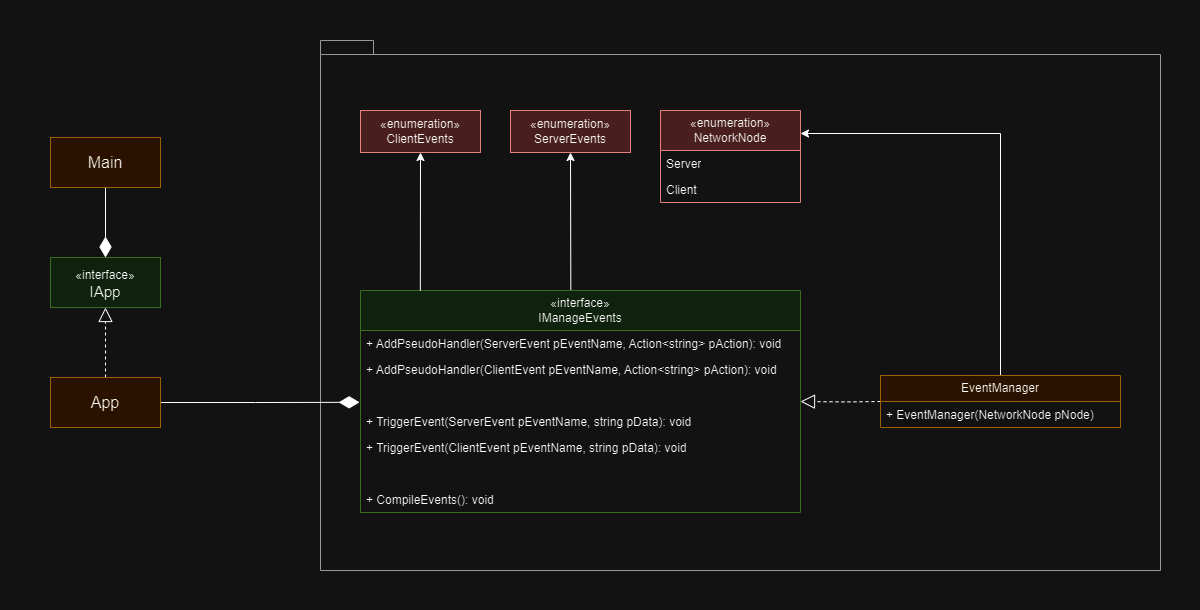

The diagram above was exported from draw.io. Its source (the exported page's mxGraphModel, read from the mxfile embedded in the PNG):
<mxGraphModel dx="2817" dy="2296" grid="1" gridSize="10" guides="1" tooltips="1" connect="1" arrows="1" fold="1" page="1" pageScale="1" pageWidth="827" pageHeight="1169" math="0" shadow="0">
  <root>
    <mxCell id="0" />
    <mxCell id="1" parent="0" />
    <mxCell id="2" value="" style="shape=folder;fontStyle=1;spacingTop=10;tabWidth=40;tabHeight=14;tabPosition=left;html=1;whiteSpace=wrap;fillColor=none;fontColor=#333333;strokeColor=#666666;" vertex="1" parent="1">
      <mxGeometry x="-320" y="-50" width="840" height="530" as="geometry" />
    </mxCell>
    <mxCell id="3" value="" style="endArrow=classic;html=1;rounded=0;exitX=0.478;exitY=0.002;exitDx=0;exitDy=0;exitPerimeter=0;entryX=0.5;entryY=1;entryDx=0;entryDy=0;" edge="1" source="4" target="19" parent="1">
      <mxGeometry width="50" height="50" relative="1" as="geometry">
        <mxPoint x="-50.16999999999999" y="200" as="sourcePoint" />
        <mxPoint x="-50.16999999999999" y="112" as="targetPoint" />
      </mxGeometry>
    </mxCell>
    <mxCell id="4" value="«interface»&lt;br&gt;&lt;div&gt;IManageEvents&lt;/div&gt;" style="swimlane;fontStyle=0;childLayout=stackLayout;horizontal=1;startSize=40;fillColor=#d5e8d4;horizontalStack=0;resizeParent=1;resizeParentMax=0;resizeLast=0;collapsible=1;marginBottom=0;whiteSpace=wrap;html=1;strokeColor=#82b366;" vertex="1" parent="1">
      <mxGeometry x="-280" y="200" width="440" height="222" as="geometry" />
    </mxCell>
    <mxCell id="5" value="+ AddPseudoHandler(ServerEvent pEventName, Action&amp;lt;string&amp;gt; pAction): void" style="text;strokeColor=none;fillColor=none;align=left;verticalAlign=top;spacingLeft=4;spacingRight=4;overflow=hidden;rotatable=0;points=[[0,0.5],[1,0.5]];portConstraint=eastwest;whiteSpace=wrap;html=1;" vertex="1" parent="4">
      <mxGeometry y="40" width="440" height="26" as="geometry" />
    </mxCell>
    <mxCell id="6" value="+ AddPseudoHandler(ClientEvent pEventName, Action&amp;lt;string&amp;gt; pAction): void" style="text;strokeColor=none;fillColor=none;align=left;verticalAlign=top;spacingLeft=4;spacingRight=4;overflow=hidden;rotatable=0;points=[[0,0.5],[1,0.5]];portConstraint=eastwest;whiteSpace=wrap;html=1;" vertex="1" parent="4">
      <mxGeometry y="66" width="440" height="26" as="geometry" />
    </mxCell>
    <mxCell id="7" style="text;strokeColor=none;fillColor=none;align=left;verticalAlign=top;spacingLeft=4;spacingRight=4;overflow=hidden;rotatable=0;points=[[0,0.5],[1,0.5]];portConstraint=eastwest;whiteSpace=wrap;html=1;" vertex="1" parent="4">
      <mxGeometry y="92" width="440" height="26" as="geometry" />
    </mxCell>
    <mxCell id="8" value="+ TriggerEvent(ServerEvent pEventName, string pData): void" style="text;strokeColor=none;fillColor=none;align=left;verticalAlign=top;spacingLeft=4;spacingRight=4;overflow=hidden;rotatable=0;points=[[0,0.5],[1,0.5]];portConstraint=eastwest;whiteSpace=wrap;html=1;" vertex="1" parent="4">
      <mxGeometry y="118" width="440" height="26" as="geometry" />
    </mxCell>
    <mxCell id="9" value="+ TriggerEvent(ClientEvent pEventName, string pData): void" style="text;strokeColor=none;fillColor=none;align=left;verticalAlign=top;spacingLeft=4;spacingRight=4;overflow=hidden;rotatable=0;points=[[0,0.5],[1,0.5]];portConstraint=eastwest;whiteSpace=wrap;html=1;" vertex="1" parent="4">
      <mxGeometry y="144" width="440" height="26" as="geometry" />
    </mxCell>
    <mxCell id="10" style="text;strokeColor=none;fillColor=none;align=left;verticalAlign=top;spacingLeft=4;spacingRight=4;overflow=hidden;rotatable=0;points=[[0,0.5],[1,0.5]];portConstraint=eastwest;whiteSpace=wrap;html=1;" vertex="1" parent="4">
      <mxGeometry y="170" width="440" height="26" as="geometry" />
    </mxCell>
    <mxCell id="11" value="+ CompileEvents(): void" style="text;strokeColor=none;fillColor=none;align=left;verticalAlign=top;spacingLeft=4;spacingRight=4;overflow=hidden;rotatable=0;points=[[0,0.5],[1,0.5]];portConstraint=eastwest;whiteSpace=wrap;html=1;" vertex="1" parent="4">
      <mxGeometry y="196" width="440" height="26" as="geometry" />
    </mxCell>
    <mxCell id="12" style="edgeStyle=orthogonalEdgeStyle;rounded=0;orthogonalLoop=1;jettySize=auto;html=1;entryX=1;entryY=0.731;entryDx=0;entryDy=0;entryPerimeter=0;endArrow=block;endFill=0;endSize=12;dashed=1;" edge="1" target="7" parent="1">
      <mxGeometry relative="1" as="geometry">
        <mxPoint x="240" y="311.006" as="sourcePoint" />
        <mxPoint x="160" y="310" as="targetPoint" />
        <Array as="points" />
      </mxGeometry>
    </mxCell>
    <mxCell id="13" value="«enumeration»&lt;div&gt;NetworkNode&lt;/div&gt;" style="swimlane;fontStyle=0;childLayout=stackLayout;horizontal=1;startSize=40;fillColor=#f8cecc;horizontalStack=0;resizeParent=1;resizeParentMax=0;resizeLast=0;collapsible=1;marginBottom=0;whiteSpace=wrap;html=1;strokeColor=#b85450;" vertex="1" parent="1">
      <mxGeometry x="20" y="20" width="140" height="92" as="geometry" />
    </mxCell>
    <mxCell id="14" value="Server" style="text;strokeColor=none;fillColor=none;align=left;verticalAlign=top;spacingLeft=4;spacingRight=4;overflow=hidden;rotatable=0;points=[[0,0.5],[1,0.5]];portConstraint=eastwest;whiteSpace=wrap;html=1;" vertex="1" parent="13">
      <mxGeometry y="40" width="140" height="26" as="geometry" />
    </mxCell>
    <mxCell id="15" value="Client" style="text;strokeColor=none;fillColor=none;align=left;verticalAlign=top;spacingLeft=4;spacingRight=4;overflow=hidden;rotatable=0;points=[[0,0.5],[1,0.5]];portConstraint=eastwest;whiteSpace=wrap;html=1;" vertex="1" parent="13">
      <mxGeometry y="66" width="140" height="26" as="geometry" />
    </mxCell>
    <mxCell id="16" style="edgeStyle=orthogonalEdgeStyle;rounded=0;orthogonalLoop=1;jettySize=auto;html=1;exitX=0.5;exitY=0;exitDx=0;exitDy=0;entryX=1;entryY=0.25;entryDx=0;entryDy=0;" edge="1" source="17" target="13" parent="1">
      <mxGeometry relative="1" as="geometry" />
    </mxCell>
    <mxCell id="17" value="EventManager" style="swimlane;fontStyle=0;childLayout=stackLayout;horizontal=1;startSize=26;fillColor=#ffe6cc;horizontalStack=0;resizeParent=1;resizeParentMax=0;resizeLast=0;collapsible=1;marginBottom=0;whiteSpace=wrap;html=1;strokeColor=#d79b00;" vertex="1" parent="1">
      <mxGeometry x="240" y="285" width="240" height="52" as="geometry" />
    </mxCell>
    <mxCell id="18" value="+ EventManager(NetworkNode pNode)" style="text;strokeColor=none;fillColor=none;align=left;verticalAlign=top;spacingLeft=4;spacingRight=4;overflow=hidden;rotatable=0;points=[[0,0.5],[1,0.5]];portConstraint=eastwest;whiteSpace=wrap;html=1;" vertex="1" parent="17">
      <mxGeometry y="26" width="240" height="26" as="geometry" />
    </mxCell>
    <mxCell id="19" value="«enumeration»&lt;div&gt;ServerEvents&lt;/div&gt;" style="html=1;whiteSpace=wrap;fillColor=#f8cecc;strokeColor=#b85450;" vertex="1" parent="1">
      <mxGeometry x="-130" y="20" width="120" height="42" as="geometry" />
    </mxCell>
    <mxCell id="20" value="«enumeration»&lt;div&gt;ClientEvents&lt;/div&gt;" style="html=1;whiteSpace=wrap;fillColor=#f8cecc;strokeColor=#b85450;" vertex="1" parent="1">
      <mxGeometry x="-280" y="20" width="120" height="42" as="geometry" />
    </mxCell>
    <mxCell id="21" value="" style="endArrow=classic;html=1;rounded=0;exitX=0.159;exitY=0;exitDx=0;exitDy=0;exitPerimeter=0;entryX=0.5;entryY=1;entryDx=0;entryDy=0;" edge="1" parent="1">
      <mxGeometry width="50" height="50" relative="1" as="geometry">
        <mxPoint x="-220.17" y="200" as="sourcePoint" />
        <mxPoint x="-220" y="62" as="targetPoint" />
      </mxGeometry>
    </mxCell>
    <mxCell id="22" style="edgeStyle=orthogonalEdgeStyle;rounded=0;orthogonalLoop=1;jettySize=auto;html=1;entryX=0.5;entryY=0;entryDx=0;entryDy=0;strokeColor=default;align=center;verticalAlign=middle;fontFamily=Helvetica;fontSize=11;fontColor=default;labelBackgroundColor=default;endArrow=diamondThin;endFill=1;endSize=18;" edge="1" source="23" target="24" parent="1">
      <mxGeometry relative="1" as="geometry" />
    </mxCell>
    <mxCell id="23" value="Main" style="html=1;whiteSpace=wrap;fontSize=16;fillColor=#ffe6cc;strokeColor=#d79b00;" vertex="1" parent="1">
      <mxGeometry x="-590" y="47" width="110" height="50" as="geometry" />
    </mxCell>
    <mxCell id="24" value="&lt;div style=&quot;font-size: 15px;&quot;&gt;&lt;span style=&quot;font-size: 12px;&quot;&gt;«interface»&lt;/span&gt;&lt;br style=&quot;font-size: 12px;&quot;&gt;IApp&lt;/div&gt;" style="html=1;whiteSpace=wrap;fontSize=16;fillColor=#d5e8d4;strokeColor=#82b366;" vertex="1" parent="1">
      <mxGeometry x="-590" y="167" width="110" height="50" as="geometry" />
    </mxCell>
    <mxCell id="25" style="edgeStyle=orthogonalEdgeStyle;rounded=0;orthogonalLoop=1;jettySize=auto;html=1;exitX=0.5;exitY=0;exitDx=0;exitDy=0;entryX=0.5;entryY=1;entryDx=0;entryDy=0;dashed=1;strokeColor=default;align=center;verticalAlign=middle;fontFamily=Helvetica;fontSize=11;fontColor=default;labelBackgroundColor=default;endArrow=block;endFill=0;endSize=12;" edge="1" source="27" target="24" parent="1">
      <mxGeometry relative="1" as="geometry" />
    </mxCell>
    <mxCell id="26" style="edgeStyle=orthogonalEdgeStyle;rounded=0;orthogonalLoop=1;jettySize=auto;html=1;entryX=-0.002;entryY=0.762;entryDx=0;entryDy=0;strokeColor=default;align=center;verticalAlign=middle;fontFamily=Helvetica;fontSize=11;fontColor=default;labelBackgroundColor=default;endArrow=diamondThin;endFill=1;endSize=18;entryPerimeter=0;" edge="1" source="27" target="7" parent="1">
      <mxGeometry relative="1" as="geometry" />
    </mxCell>
    <mxCell id="27" value="App" style="html=1;whiteSpace=wrap;fontSize=16;fillColor=#ffe6cc;strokeColor=#d79b00;" vertex="1" parent="1">
      <mxGeometry x="-590" y="287" width="110" height="50" as="geometry" />
    </mxCell>
    <mxCell id="28" value="" style="rounded=0;whiteSpace=wrap;html=1;fontFamily=Helvetica;fontSize=11;fontColor=default;labelBackgroundColor=default;fillColor=none;strokeColor=none;" vertex="1" parent="1">
      <mxGeometry x="-640" y="-90" width="1200" height="610" as="geometry" />
    </mxCell>
  </root>
</mxGraphModel>